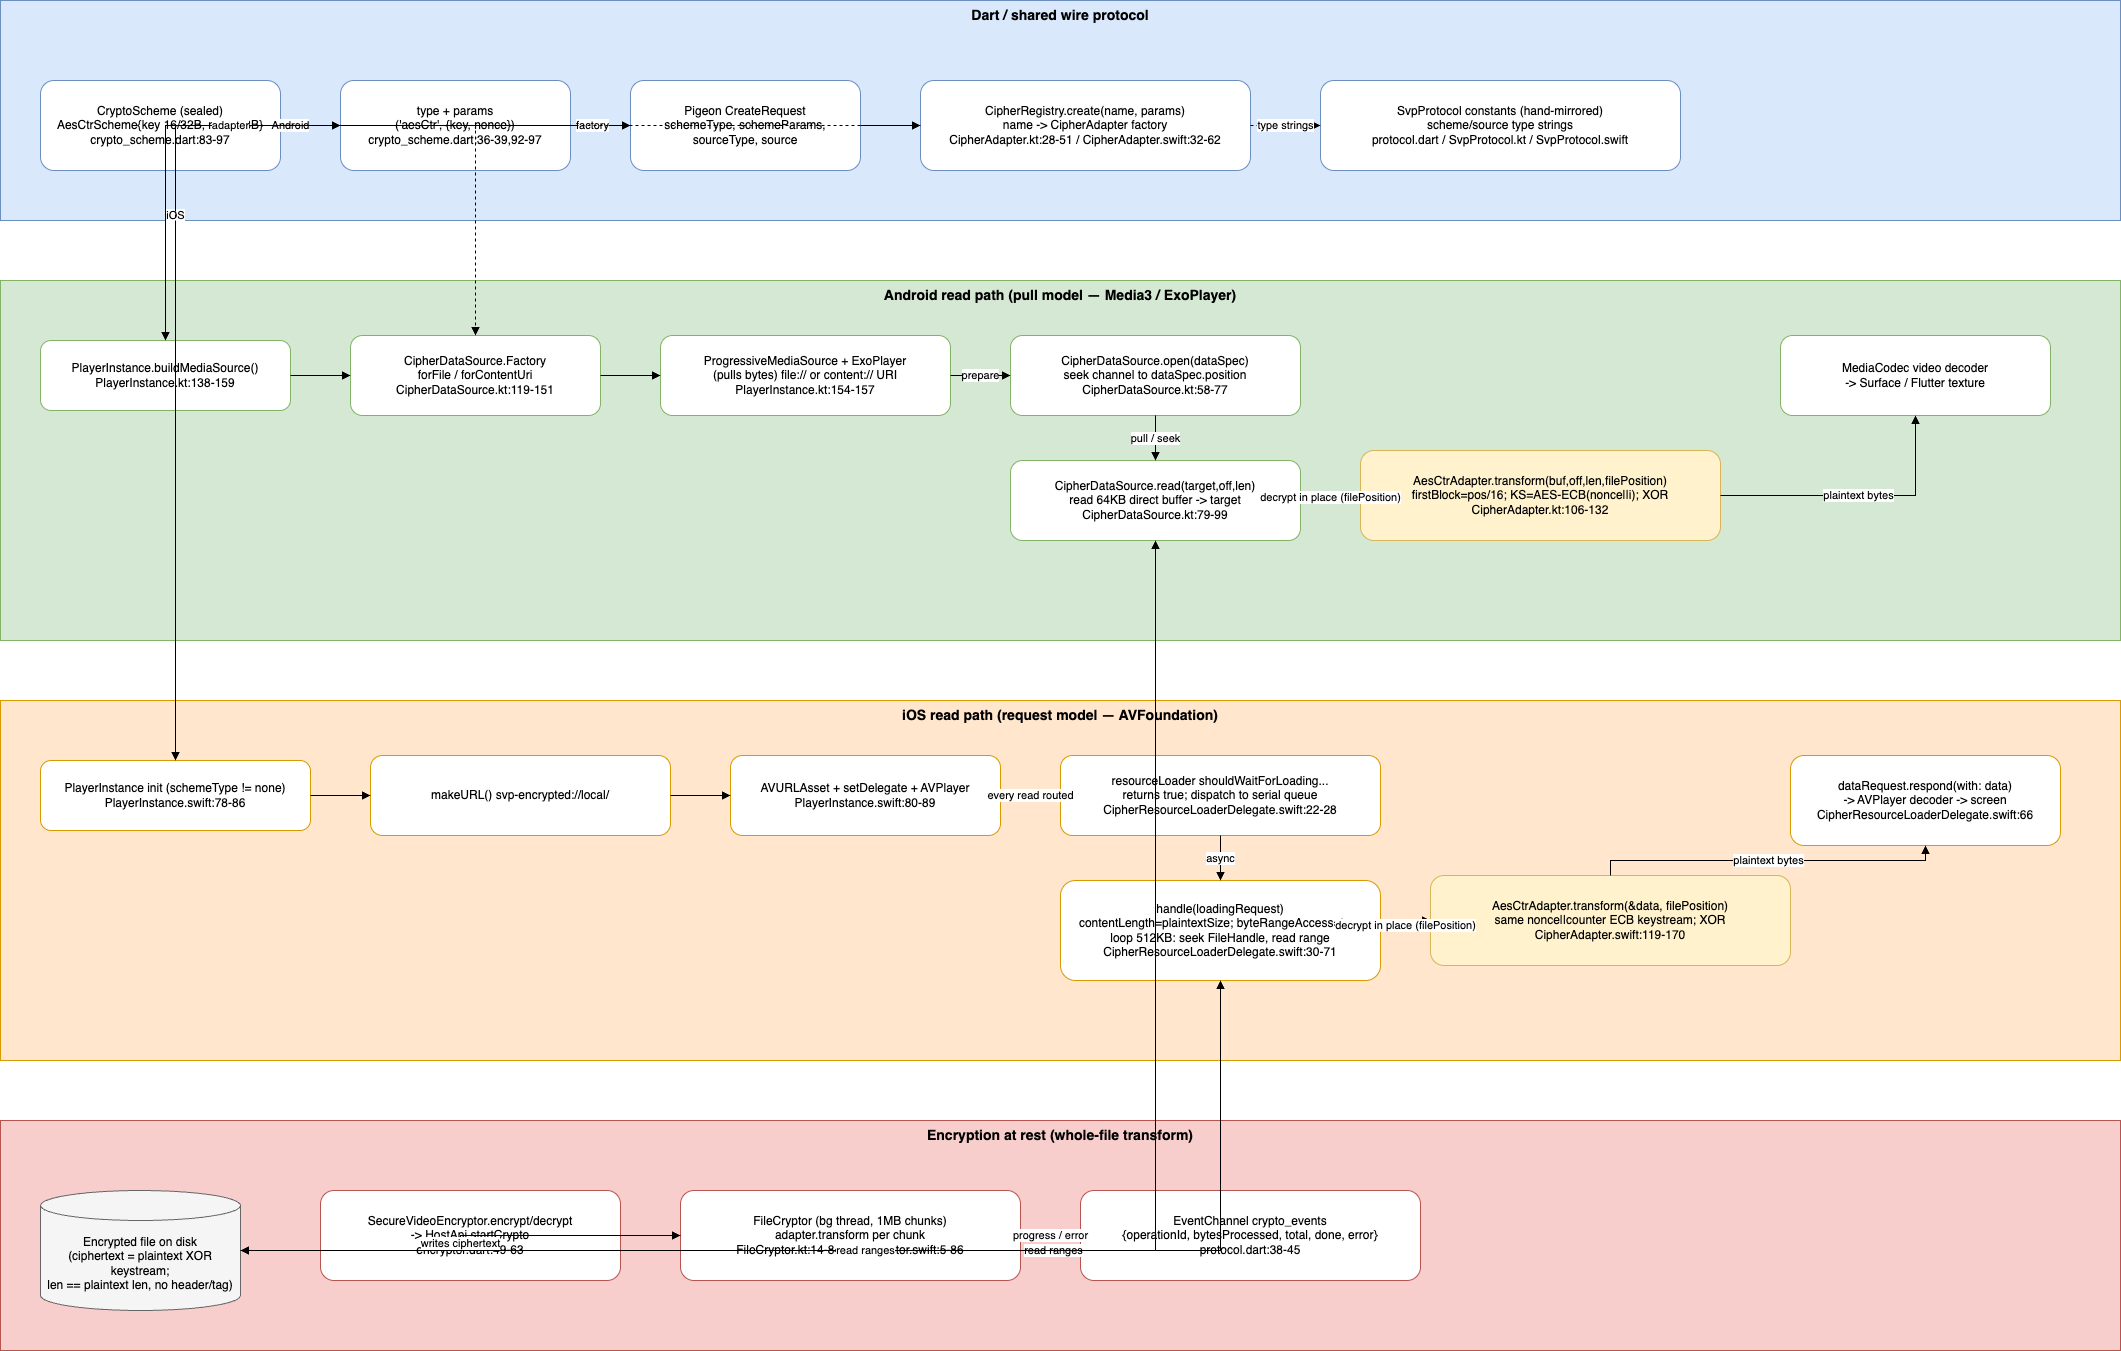

The diagram above was exported from draw.io. Its source (the exported page's mxGraphModel, read from the mxfile embedded in the PNG):
<mxGraphModel dx="587" dy="221" grid="1" gridSize="10" guides="1" tooltips="1" connect="1" arrows="1" fold="1" page="1" pageScale="1" pageWidth="2200" pageHeight="1700" math="0" shadow="0">
  <root>
    <mxCell id="0" />
    <mxCell id="1" parent="0" />
    <mxCell id="lane_common" value="Dart / shared wire protocol" style="rounded=0;whiteSpace=wrap;html=1;fillColor=#dae8fc;strokeColor=#6c8ebf;verticalAlign=top;fontSize=14;fontStyle=1;" parent="1" vertex="1">
      <mxGeometry x="40" y="40" width="2120" height="220" as="geometry" />
    </mxCell>
    <mxCell id="lane_android" value="Android read path (pull model — Media3 / ExoPlayer)" style="rounded=0;whiteSpace=wrap;html=1;fillColor=#d5e8d4;strokeColor=#82b366;verticalAlign=top;fontSize=14;fontStyle=1;" parent="1" vertex="1">
      <mxGeometry x="40" y="320" width="2120" height="360" as="geometry" />
    </mxCell>
    <mxCell id="lane_ios" value="iOS read path (request model — AVFoundation)" style="rounded=0;whiteSpace=wrap;html=1;fillColor=#ffe6cc;strokeColor=#d79b00;verticalAlign=top;fontSize=14;fontStyle=1;" parent="1" vertex="1">
      <mxGeometry x="40" y="740" width="2120" height="360" as="geometry" />
    </mxCell>
    <mxCell id="lane_encrypt" value="Encryption at rest (whole-file transform)" style="rounded=0;whiteSpace=wrap;html=1;fillColor=#f8cecc;strokeColor=#b85450;verticalAlign=top;fontSize=14;fontStyle=1;" parent="1" vertex="1">
      <mxGeometry x="40" y="1160" width="2120" height="230" as="geometry" />
    </mxCell>
    <mxCell id="disk" value="Encrypted file on disk&#10;(ciphertext = plaintext XOR keystream;&#10;len == plaintext len, no header/tag)" style="shape=cylinder3;whiteSpace=wrap;html=1;boundedLbl=1;backgroundOutline=1;size=15;fillColor=#f5f5f5;strokeColor=#666666;fontSize=12;" parent="1" vertex="1">
      <mxGeometry x="80" y="1230" width="200" height="120" as="geometry" />
    </mxCell>
    <mxCell id="scheme" value="CryptoScheme (sealed)&#10;AesCtrScheme{key 16/32B, nonce 8B}&#10;crypto_scheme.dart:83-97" style="rounded=1;whiteSpace=wrap;html=1;fillColor=#ffffff;strokeColor=#6c8ebf;fontSize=12;" parent="1" vertex="1">
      <mxGeometry x="80" y="120" width="240" height="90" as="geometry" />
    </mxCell>
    <mxCell id="serialize" value="type + params&#10;('aesCtr', {key, nonce})&#10;crypto_scheme.dart:36-39,92-97" style="rounded=1;whiteSpace=wrap;html=1;fillColor=#ffffff;strokeColor=#6c8ebf;fontSize=12;" parent="1" vertex="1">
      <mxGeometry x="380" y="120" width="230" height="90" as="geometry" />
    </mxCell>
    <mxCell id="createreq" value="Pigeon CreateRequest&#10;schemeType, schemeParams,&#10;sourceType, source" style="rounded=1;whiteSpace=wrap;html=1;fillColor=#ffffff;strokeColor=#6c8ebf;fontSize=12;" parent="1" vertex="1">
      <mxGeometry x="670" y="120" width="230" height="90" as="geometry" />
    </mxCell>
    <mxCell id="registry" value="CipherRegistry.create(name, params)&#10;name -&gt; CipherAdapter factory&#10;CipherAdapter.kt:28-51 / CipherAdapter.swift:32-62" style="rounded=1;whiteSpace=wrap;html=1;fillColor=#ffffff;strokeColor=#6c8ebf;fontSize=12;" parent="1" vertex="1">
      <mxGeometry x="960" y="120" width="330" height="90" as="geometry" />
    </mxCell>
    <mxCell id="wireproto" value="SvpProtocol constants (hand-mirrored)&#10;scheme/source type strings&#10;protocol.dart / SvpProtocol.kt / SvpProtocol.swift" style="rounded=1;whiteSpace=wrap;html=1;fillColor=#ffffff;strokeColor=#6c8ebf;fontSize=12;" parent="1" vertex="1">
      <mxGeometry x="1360" y="120" width="360" height="90" as="geometry" />
    </mxCell>
    <mxCell id="a_player" value="PlayerInstance.buildMediaSource()&#10;PlayerInstance.kt:138-159" style="rounded=1;whiteSpace=wrap;html=1;fillColor=#ffffff;strokeColor=#82b366;fontSize=12;" parent="1" vertex="1">
      <mxGeometry x="80" y="380" width="250" height="70" as="geometry" />
    </mxCell>
    <mxCell id="a_factory" value="CipherDataSource.Factory&#10;forFile / forContentUri&#10;CipherDataSource.kt:119-151" style="rounded=1;whiteSpace=wrap;html=1;fillColor=#ffffff;strokeColor=#82b366;fontSize=12;" parent="1" vertex="1">
      <mxGeometry x="390" y="375" width="250" height="80" as="geometry" />
    </mxCell>
    <mxCell id="a_source" value="ProgressiveMediaSource + ExoPlayer&#10;(pulls bytes) file:// or content:// URI&#10;PlayerInstance.kt:154-157" style="rounded=1;whiteSpace=wrap;html=1;fillColor=#ffffff;strokeColor=#82b366;fontSize=12;" parent="1" vertex="1">
      <mxGeometry x="700" y="375" width="290" height="80" as="geometry" />
    </mxCell>
    <mxCell id="a_open" value="CipherDataSource.open(dataSpec)&#10;seek channel to dataSpec.position&#10;CipherDataSource.kt:58-77" style="rounded=1;whiteSpace=wrap;html=1;fillColor=#ffffff;strokeColor=#82b366;fontSize=12;" parent="1" vertex="1">
      <mxGeometry x="1050" y="375" width="290" height="80" as="geometry" />
    </mxCell>
    <mxCell id="a_read" value="CipherDataSource.read(target,off,len)&#10;read 64KB direct buffer -&gt; target&#10;CipherDataSource.kt:79-99" style="rounded=1;whiteSpace=wrap;html=1;fillColor=#ffffff;strokeColor=#82b366;fontSize=12;" parent="1" vertex="1">
      <mxGeometry x="1050" y="500" width="290" height="80" as="geometry" />
    </mxCell>
    <mxCell id="a_transform" value="AesCtrAdapter.transform(buf,off,len,filePosition)&#10;firstBlock=pos/16; KS=AES-ECB(nonce||i); XOR&#10;CipherAdapter.kt:106-132" style="rounded=1;whiteSpace=wrap;html=1;fillColor=#fff2cc;strokeColor=#d6b656;fontSize=12;" parent="1" vertex="1">
      <mxGeometry x="1400" y="490" width="360" height="90" as="geometry" />
    </mxCell>
    <mxCell id="a_decoder" value="MediaCodec video decoder&#10;-&gt; Surface / Flutter texture" style="rounded=1;whiteSpace=wrap;html=1;fillColor=#ffffff;strokeColor=#82b366;fontSize=12;" parent="1" vertex="1">
      <mxGeometry x="1820" y="375" width="270" height="80" as="geometry" />
    </mxCell>
    <mxCell id="i_player" value="PlayerInstance init (schemeType != none)&#10;PlayerInstance.swift:78-86" style="rounded=1;whiteSpace=wrap;html=1;fillColor=#ffffff;strokeColor=#d79b00;fontSize=12;" parent="1" vertex="1">
      <mxGeometry x="80" y="800" width="270" height="70" as="geometry" />
    </mxCell>
    <mxCell id="i_url" value="makeURL() svp-encrypted://local/&lt;path&gt;&#10;custom scheme forces delegate routing&#10;CipherResourceLoaderDelegate.swift:84-90" style="rounded=1;whiteSpace=wrap;html=1;fillColor=#ffffff;strokeColor=#d79b00;fontSize=12;" parent="1" vertex="1">
      <mxGeometry x="410" y="795" width="300" height="80" as="geometry" />
    </mxCell>
    <mxCell id="i_asset" value="AVURLAsset + setDelegate + AVPlayer&#10;PlayerInstance.swift:80-89" style="rounded=1;whiteSpace=wrap;html=1;fillColor=#ffffff;strokeColor=#d79b00;fontSize=12;" parent="1" vertex="1">
      <mxGeometry x="770" y="795" width="270" height="80" as="geometry" />
    </mxCell>
    <mxCell id="i_wait" value="resourceLoader shouldWaitForLoading...&#10;returns true; dispatch to serial queue&#10;CipherResourceLoaderDelegate.swift:22-28" style="rounded=1;whiteSpace=wrap;html=1;fillColor=#ffffff;strokeColor=#d79b00;fontSize=12;" parent="1" vertex="1">
      <mxGeometry x="1100" y="795" width="320" height="80" as="geometry" />
    </mxCell>
    <mxCell id="i_handle" value="handle(loadingRequest)&#10;contentLength=plaintextSize; byteRangeAccess=true&#10;loop 512KB: seek FileHandle, read range&#10;CipherResourceLoaderDelegate.swift:30-71" style="rounded=1;whiteSpace=wrap;html=1;fillColor=#ffffff;strokeColor=#d79b00;fontSize=12;" parent="1" vertex="1">
      <mxGeometry x="1100" y="920" width="320" height="100" as="geometry" />
    </mxCell>
    <mxCell id="i_transform" value="AesCtrAdapter.transform(&amp;data, filePosition)&#10;same nonce||counter ECB keystream; XOR&#10;CipherAdapter.swift:119-170" style="rounded=1;whiteSpace=wrap;html=1;fillColor=#fff2cc;strokeColor=#d6b656;fontSize=12;" parent="1" vertex="1">
      <mxGeometry x="1470" y="915" width="360" height="90" as="geometry" />
    </mxCell>
    <mxCell id="i_respond" value="dataRequest.respond(with: data)&#10;-&gt; AVPlayer decoder -&gt; screen&#10;CipherResourceLoaderDelegate.swift:66" style="rounded=1;whiteSpace=wrap;html=1;fillColor=#ffffff;strokeColor=#d79b00;fontSize=12;" parent="1" vertex="1">
      <mxGeometry x="1830" y="795" width="270" height="90" as="geometry" />
    </mxCell>
    <mxCell id="e_api" value="SecureVideoEncryptor.encrypt/decrypt&#10;-&gt; HostApi.startCrypto&#10;encryptor.dart:49-63" style="rounded=1;whiteSpace=wrap;html=1;fillColor=#ffffff;strokeColor=#b85450;fontSize=12;" parent="1" vertex="1">
      <mxGeometry x="360" y="1230" width="300" height="90" as="geometry" />
    </mxCell>
    <mxCell id="e_cryptor" value="FileCryptor (bg thread, 1MB chunks)&#10;adapter.transform per chunk&#10;FileCryptor.kt:14-84 / FileCryptor.swift:5-86" style="rounded=1;whiteSpace=wrap;html=1;fillColor=#ffffff;strokeColor=#b85450;fontSize=12;" parent="1" vertex="1">
      <mxGeometry x="720" y="1230" width="340" height="90" as="geometry" />
    </mxCell>
    <mxCell id="e_progress" value="EventChannel crypto_events&#10;{operationId, bytesProcessed, total, done, error}&#10;protocol.dart:38-45" style="rounded=1;whiteSpace=wrap;html=1;fillColor=#ffffff;strokeColor=#b85450;fontSize=12;" parent="1" vertex="1">
      <mxGeometry x="1120" y="1230" width="340" height="90" as="geometry" />
    </mxCell>
    <mxCell id="e1" style="edgeStyle=orthogonalEdgeStyle;rounded=0;html=1;endArrow=block;" parent="1" source="scheme" target="serialize" edge="1">
      <mxGeometry relative="1" as="geometry" />
    </mxCell>
    <mxCell id="e2" style="edgeStyle=orthogonalEdgeStyle;rounded=0;html=1;endArrow=block;" parent="1" source="serialize" target="createreq" edge="1">
      <mxGeometry relative="1" as="geometry" />
    </mxCell>
    <mxCell id="e3" style="edgeStyle=orthogonalEdgeStyle;rounded=0;html=1;endArrow=block;" parent="1" source="createreq" target="registry" edge="1">
      <mxGeometry relative="1" as="geometry" />
    </mxCell>
    <mxCell id="e4" value="type strings" style="edgeStyle=orthogonalEdgeStyle;rounded=0;html=1;endArrow=block;dashed=1;" parent="1" source="registry" target="wireproto" edge="1">
      <mxGeometry relative="1" as="geometry" />
    </mxCell>
    <mxCell id="e5" value="Android" style="edgeStyle=orthogonalEdgeStyle;rounded=0;html=1;endArrow=block;" parent="1" source="createreq" target="a_player" edge="1">
      <mxGeometry relative="1" as="geometry" />
    </mxCell>
    <mxCell id="e6" value="iOS" style="edgeStyle=orthogonalEdgeStyle;rounded=0;html=1;endArrow=block;" parent="1" source="createreq" target="i_player" edge="1">
      <mxGeometry relative="1" as="geometry" />
    </mxCell>
    <mxCell id="e7" style="edgeStyle=orthogonalEdgeStyle;rounded=0;html=1;endArrow=block;" parent="1" source="a_player" target="a_factory" edge="1">
      <mxGeometry relative="1" as="geometry" />
    </mxCell>
    <mxCell id="e8" style="edgeStyle=orthogonalEdgeStyle;rounded=0;html=1;endArrow=block;" parent="1" source="a_factory" target="a_source" edge="1">
      <mxGeometry relative="1" as="geometry" />
    </mxCell>
    <mxCell id="e9" value="prepare" style="edgeStyle=orthogonalEdgeStyle;rounded=0;html=1;endArrow=block;" parent="1" source="a_source" target="a_open" edge="1">
      <mxGeometry relative="1" as="geometry" />
    </mxCell>
    <mxCell id="e10" value="pull / seek" style="edgeStyle=orthogonalEdgeStyle;rounded=0;html=1;endArrow=block;" parent="1" source="a_open" target="a_read" edge="1">
      <mxGeometry relative="1" as="geometry" />
    </mxCell>
    <mxCell id="e11" value="decrypt in place (filePosition)" style="edgeStyle=orthogonalEdgeStyle;rounded=0;html=1;endArrow=block;" parent="1" source="a_read" target="a_transform" edge="1">
      <mxGeometry relative="1" as="geometry" />
    </mxCell>
    <mxCell id="e12" value="plaintext bytes" style="edgeStyle=orthogonalEdgeStyle;rounded=0;html=1;endArrow=block;" parent="1" source="a_transform" target="a_decoder" edge="1">
      <mxGeometry relative="1" as="geometry" />
    </mxCell>
    <mxCell id="e13" value="factory" style="edgeStyle=orthogonalEdgeStyle;rounded=0;html=1;endArrow=block;dashed=1;" parent="1" source="registry" target="a_factory" edge="1">
      <mxGeometry relative="1" as="geometry" />
    </mxCell>
    <mxCell id="e14" style="edgeStyle=orthogonalEdgeStyle;rounded=0;html=1;endArrow=block;" parent="1" source="i_player" target="i_url" edge="1">
      <mxGeometry relative="1" as="geometry" />
    </mxCell>
    <mxCell id="e15" style="edgeStyle=orthogonalEdgeStyle;rounded=0;html=1;endArrow=block;" parent="1" source="i_url" target="i_asset" edge="1">
      <mxGeometry relative="1" as="geometry" />
    </mxCell>
    <mxCell id="e16" value="every read routed" style="edgeStyle=orthogonalEdgeStyle;rounded=0;html=1;endArrow=block;" parent="1" source="i_asset" target="i_wait" edge="1">
      <mxGeometry relative="1" as="geometry" />
    </mxCell>
    <mxCell id="e17" value="async" style="edgeStyle=orthogonalEdgeStyle;rounded=0;html=1;endArrow=block;" parent="1" source="i_wait" target="i_handle" edge="1">
      <mxGeometry relative="1" as="geometry" />
    </mxCell>
    <mxCell id="e18" value="decrypt in place (filePosition)" style="edgeStyle=orthogonalEdgeStyle;rounded=0;html=1;endArrow=block;" parent="1" source="i_handle" target="i_transform" edge="1">
      <mxGeometry relative="1" as="geometry" />
    </mxCell>
    <mxCell id="e19" value="plaintext bytes" style="edgeStyle=orthogonalEdgeStyle;rounded=0;html=1;endArrow=block;" parent="1" source="i_transform" target="i_respond" edge="1">
      <mxGeometry relative="1" as="geometry" />
    </mxCell>
    <mxCell id="e20" value="adapter" style="edgeStyle=orthogonalEdgeStyle;rounded=0;html=1;endArrow=block;dashed=1;" parent="1" source="registry" target="i_player" edge="1">
      <mxGeometry relative="1" as="geometry" />
    </mxCell>
    <mxCell id="e21" value="read ranges" style="edgeStyle=orthogonalEdgeStyle;rounded=0;html=1;endArrow=block;startArrow=none;" parent="1" source="disk" target="a_read" edge="1">
      <mxGeometry relative="1" as="geometry" />
    </mxCell>
    <mxCell id="e22" value="read ranges" style="edgeStyle=orthogonalEdgeStyle;rounded=0;html=1;endArrow=block;startArrow=none;" parent="1" source="disk" target="i_handle" edge="1">
      <mxGeometry relative="1" as="geometry" />
    </mxCell>
    <mxCell id="e23" style="edgeStyle=orthogonalEdgeStyle;rounded=0;html=1;endArrow=block;" parent="1" source="e_api" target="e_cryptor" edge="1">
      <mxGeometry relative="1" as="geometry" />
    </mxCell>
    <mxCell id="e24" value="writes ciphertext" style="edgeStyle=orthogonalEdgeStyle;rounded=0;html=1;endArrow=block;" parent="1" source="e_cryptor" target="disk" edge="1">
      <mxGeometry relative="1" as="geometry" />
    </mxCell>
    <mxCell id="e25" value="progress / error" style="edgeStyle=orthogonalEdgeStyle;rounded=0;html=1;endArrow=block;" parent="1" source="e_cryptor" target="e_progress" edge="1">
      <mxGeometry relative="1" as="geometry" />
    </mxCell>
  </root>
</mxGraphModel>